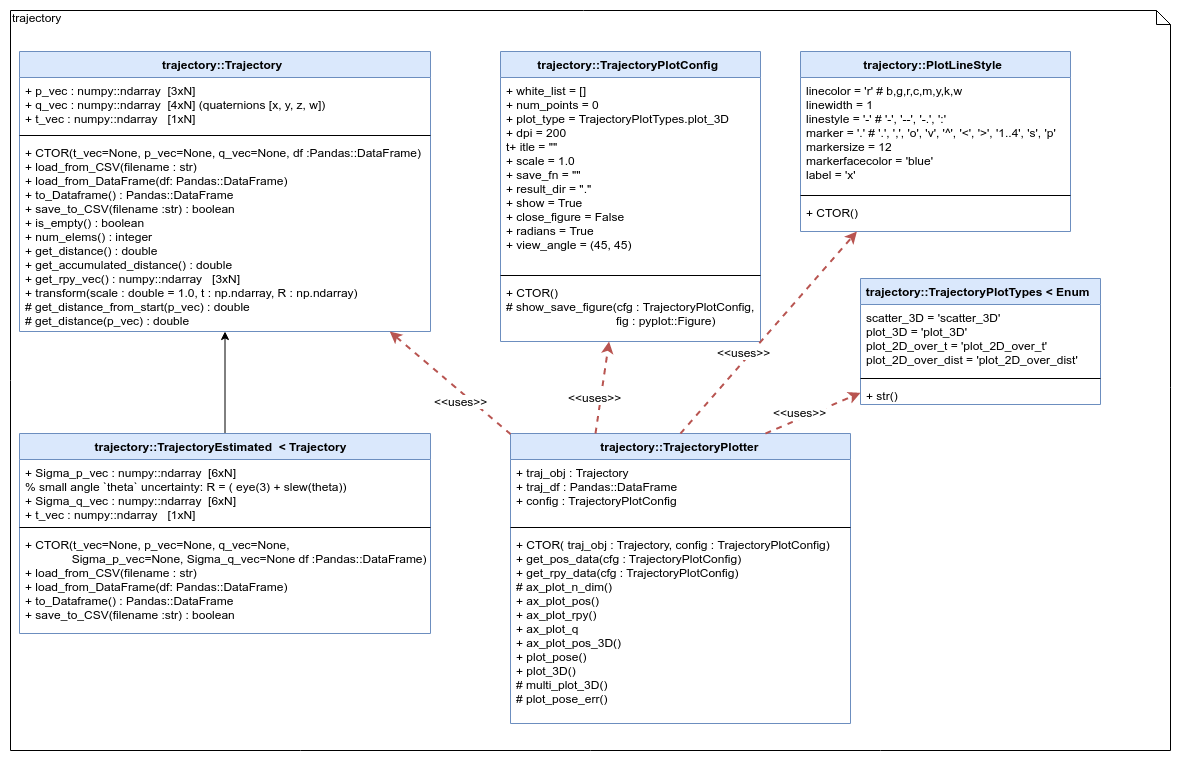

The diagram above was exported from draw.io. Its source (the exported page's mxGraphModel, read from the mxfile embedded in the PNG):
<mxGraphModel dx="1964" dy="3599" grid="1" gridSize="10" guides="1" tooltips="1" connect="1" arrows="1" fold="1" page="1" pageScale="1" pageWidth="827" pageHeight="1169" math="0" shadow="0">
  <root>
    <mxCell id="0" />
    <mxCell id="1" parent="0" />
    <mxCell id="6N4GZwwXcOzEyC5JJ1M4-42" value="" style="group" vertex="1" connectable="0" parent="1">
      <mxGeometry x="40" y="-2319" width="1160" height="740" as="geometry" />
    </mxCell>
    <mxCell id="6N4GZwwXcOzEyC5JJ1M4-41" value="" style="group" vertex="1" connectable="0" parent="6N4GZwwXcOzEyC5JJ1M4-42">
      <mxGeometry width="1160" height="740" as="geometry" />
    </mxCell>
    <mxCell id="6N4GZwwXcOzEyC5JJ1M4-5" value="trajectory" style="shape=note;whiteSpace=wrap;html=1;size=14;verticalAlign=top;align=left;spacingTop=-6;" vertex="1" parent="6N4GZwwXcOzEyC5JJ1M4-41">
      <mxGeometry width="1160" height="740" as="geometry" />
    </mxCell>
    <mxCell id="6N4GZwwXcOzEyC5JJ1M4-1" value="trajectory::Trajectory " style="swimlane;fontStyle=1;align=center;verticalAlign=top;childLayout=stackLayout;horizontal=1;startSize=26;horizontalStack=0;resizeParent=1;resizeParentMax=0;resizeLast=0;collapsible=1;marginBottom=0;fillColor=#dae8fc;strokeColor=#6c8ebf;" vertex="1" parent="6N4GZwwXcOzEyC5JJ1M4-41">
      <mxGeometry x="9" y="41" width="411" height="280" as="geometry" />
    </mxCell>
    <mxCell id="6N4GZwwXcOzEyC5JJ1M4-2" value="+ p_vec : numpy::ndarray  [3xN]&#10;+ q_vec : numpy::ndarray  [4xN] (quaternions [x, y, z, w])&#10;+ t_vec : numpy::ndarray   [1xN]&#10;   " style="text;strokeColor=none;fillColor=none;align=left;verticalAlign=top;spacingLeft=4;spacingRight=4;overflow=hidden;rotatable=0;points=[[0,0.5],[1,0.5]];portConstraint=eastwest;" vertex="1" parent="6N4GZwwXcOzEyC5JJ1M4-1">
      <mxGeometry y="26" width="411" height="54" as="geometry" />
    </mxCell>
    <mxCell id="6N4GZwwXcOzEyC5JJ1M4-3" value="" style="line;strokeWidth=1;fillColor=none;align=left;verticalAlign=middle;spacingTop=-1;spacingLeft=3;spacingRight=3;rotatable=0;labelPosition=right;points=[];portConstraint=eastwest;" vertex="1" parent="6N4GZwwXcOzEyC5JJ1M4-1">
      <mxGeometry y="80" width="411" height="8" as="geometry" />
    </mxCell>
    <mxCell id="6N4GZwwXcOzEyC5JJ1M4-4" value="+ CTOR(t_vec=None, p_vec=None, q_vec=None, df :Pandas::DataFrame)&#10;+ load_from_CSV(filename : str)&#10;+ load_from_DataFrame(df: Pandas::DataFrame)&#10;+ to_Dataframe() : Pandas::DataFrame&#10;+ save_to_CSV(filename :str) : boolean&#10;+ is_empty() : boolean&#10;+ num_elems() : integer&#10;+ get_distance() : double&#10;+ get_accumulated_distance() : double&#10;+ get_rpy_vec() : numpy::ndarray   [3xN]&#10;+ transform(scale : double = 1.0, t : np.ndarray, R : np.ndarray)&#10;# get_distance_from_start(p_vec) : double&#10;# get_distance(p_vec) : double&#10;" style="text;strokeColor=none;fillColor=none;align=left;verticalAlign=top;spacingLeft=4;spacingRight=4;overflow=hidden;rotatable=0;points=[[0,0.5],[1,0.5]];portConstraint=eastwest;fontStyle=0" vertex="1" parent="6N4GZwwXcOzEyC5JJ1M4-1">
      <mxGeometry y="88" width="411" height="192" as="geometry" />
    </mxCell>
    <mxCell id="6N4GZwwXcOzEyC5JJ1M4-10" style="edgeStyle=orthogonalEdgeStyle;rounded=0;orthogonalLoop=1;jettySize=auto;html=1;" edge="1" parent="6N4GZwwXcOzEyC5JJ1M4-41" source="6N4GZwwXcOzEyC5JJ1M4-6" target="6N4GZwwXcOzEyC5JJ1M4-1">
      <mxGeometry relative="1" as="geometry" />
    </mxCell>
    <mxCell id="6N4GZwwXcOzEyC5JJ1M4-6" value="trajectory::TrajectoryEstimated  &lt; Trajectory  " style="swimlane;fontStyle=1;align=center;verticalAlign=top;childLayout=stackLayout;horizontal=1;startSize=26;horizontalStack=0;resizeParent=1;resizeParentMax=0;resizeLast=0;collapsible=1;marginBottom=0;fillColor=#dae8fc;strokeColor=#6c8ebf;" vertex="1" parent="6N4GZwwXcOzEyC5JJ1M4-41">
      <mxGeometry x="9" y="423" width="411" height="200" as="geometry" />
    </mxCell>
    <mxCell id="6N4GZwwXcOzEyC5JJ1M4-7" value="+ Sigma_p_vec : numpy::ndarray  [6xN]&#10;% small angle `theta` uncertainty: R = ( eye(3) + slew(theta))&#10;+ Sigma_q_vec : numpy::ndarray  [6xN]  &#10;+ t_vec : numpy::ndarray   [1xN]&#10;   " style="text;strokeColor=none;fillColor=none;align=left;verticalAlign=top;spacingLeft=4;spacingRight=4;overflow=hidden;rotatable=0;points=[[0,0.5],[1,0.5]];portConstraint=eastwest;" vertex="1" parent="6N4GZwwXcOzEyC5JJ1M4-6">
      <mxGeometry y="26" width="411" height="64" as="geometry" />
    </mxCell>
    <mxCell id="6N4GZwwXcOzEyC5JJ1M4-8" value="" style="line;strokeWidth=1;fillColor=none;align=left;verticalAlign=middle;spacingTop=-1;spacingLeft=3;spacingRight=3;rotatable=0;labelPosition=right;points=[];portConstraint=eastwest;" vertex="1" parent="6N4GZwwXcOzEyC5JJ1M4-6">
      <mxGeometry y="90" width="411" height="8" as="geometry" />
    </mxCell>
    <mxCell id="6N4GZwwXcOzEyC5JJ1M4-9" value="+ CTOR(t_vec=None, p_vec=None, q_vec=None, &#10;              Sigma_p_vec=None, Sigma_q_vec=None df :Pandas::DataFrame)&#10;+ load_from_CSV(filename : str)&#10;+ load_from_DataFrame(df: Pandas::DataFrame)&#10;+ to_Dataframe() : Pandas::DataFrame&#10;+ save_to_CSV(filename :str) : boolean&#10;" style="text;strokeColor=none;fillColor=none;align=left;verticalAlign=top;spacingLeft=4;spacingRight=4;overflow=hidden;rotatable=0;points=[[0,0.5],[1,0.5]];portConstraint=eastwest;fontStyle=0" vertex="1" parent="6N4GZwwXcOzEyC5JJ1M4-6">
      <mxGeometry y="98" width="411" height="102" as="geometry" />
    </mxCell>
    <mxCell id="6N4GZwwXcOzEyC5JJ1M4-11" value="trajectory::TrajectoryPlotConfig " style="swimlane;fontStyle=1;align=center;verticalAlign=top;childLayout=stackLayout;horizontal=1;startSize=26;horizontalStack=0;resizeParent=1;resizeParentMax=0;resizeLast=0;collapsible=1;marginBottom=0;fillColor=#dae8fc;strokeColor=#6c8ebf;" vertex="1" parent="6N4GZwwXcOzEyC5JJ1M4-41">
      <mxGeometry x="490" y="41" width="260" height="290" as="geometry" />
    </mxCell>
    <mxCell id="6N4GZwwXcOzEyC5JJ1M4-12" value="+ white_list = []&#10;+ num_points = 0&#10;+ plot_type = TrajectoryPlotTypes.plot_3D&#10;+ dpi = 200&#10;t+ itle = &quot;&quot;&#10;+ scale = 1.0&#10;+ save_fn = &quot;&quot;&#10;+ result_dir = &quot;.&quot;&#10;+ show = True&#10;+ close_figure = False&#10;+ radians = True&#10;+ view_angle = (45, 45)  " style="text;strokeColor=none;fillColor=none;align=left;verticalAlign=top;spacingLeft=4;spacingRight=4;overflow=hidden;rotatable=0;points=[[0,0.5],[1,0.5]];portConstraint=eastwest;" vertex="1" parent="6N4GZwwXcOzEyC5JJ1M4-11">
      <mxGeometry y="26" width="260" height="194" as="geometry" />
    </mxCell>
    <mxCell id="6N4GZwwXcOzEyC5JJ1M4-13" value="" style="line;strokeWidth=1;fillColor=none;align=left;verticalAlign=middle;spacingTop=-1;spacingLeft=3;spacingRight=3;rotatable=0;labelPosition=right;points=[];portConstraint=eastwest;" vertex="1" parent="6N4GZwwXcOzEyC5JJ1M4-11">
      <mxGeometry y="220" width="260" height="8" as="geometry" />
    </mxCell>
    <mxCell id="6N4GZwwXcOzEyC5JJ1M4-14" value="+ CTOR()&#10;# show_save_figure(cfg : TrajectoryPlotConfig, &#10;                                 fig : pyplot::Figure)" style="text;strokeColor=none;fillColor=none;align=left;verticalAlign=top;spacingLeft=4;spacingRight=4;overflow=hidden;rotatable=0;points=[[0,0.5],[1,0.5]];portConstraint=eastwest;fontStyle=0" vertex="1" parent="6N4GZwwXcOzEyC5JJ1M4-11">
      <mxGeometry y="228" width="260" height="62" as="geometry" />
    </mxCell>
    <mxCell id="6N4GZwwXcOzEyC5JJ1M4-15" value="trajectory::PlotLineStyle " style="swimlane;fontStyle=1;align=center;verticalAlign=top;childLayout=stackLayout;horizontal=1;startSize=26;horizontalStack=0;resizeParent=1;resizeParentMax=0;resizeLast=0;collapsible=1;marginBottom=0;fillColor=#dae8fc;strokeColor=#6c8ebf;" vertex="1" parent="6N4GZwwXcOzEyC5JJ1M4-41">
      <mxGeometry x="790" y="41" width="270" height="180" as="geometry" />
    </mxCell>
    <mxCell id="6N4GZwwXcOzEyC5JJ1M4-16" value="linecolor = 'r'  # b,g,r,c,m,y,k,w&#10;linewidth = 1&#10;linestyle = '-'  # '-', '--', '-.', ':'&#10;marker = '.'  # '.', ',', 'o', 'v', '^', '&lt;', '&gt;', '1..4', 's', 'p'&#10;markersize = 12&#10;markerfacecolor = 'blue'&#10;label = 'x'" style="text;strokeColor=none;fillColor=none;align=left;verticalAlign=top;spacingLeft=4;spacingRight=4;overflow=hidden;rotatable=0;points=[[0,0.5],[1,0.5]];portConstraint=eastwest;" vertex="1" parent="6N4GZwwXcOzEyC5JJ1M4-15">
      <mxGeometry y="26" width="270" height="114" as="geometry" />
    </mxCell>
    <mxCell id="6N4GZwwXcOzEyC5JJ1M4-17" value="" style="line;strokeWidth=1;fillColor=none;align=left;verticalAlign=middle;spacingTop=-1;spacingLeft=3;spacingRight=3;rotatable=0;labelPosition=right;points=[];portConstraint=eastwest;" vertex="1" parent="6N4GZwwXcOzEyC5JJ1M4-15">
      <mxGeometry y="140" width="270" height="8" as="geometry" />
    </mxCell>
    <mxCell id="6N4GZwwXcOzEyC5JJ1M4-18" value="+ CTOR()" style="text;strokeColor=none;fillColor=none;align=left;verticalAlign=top;spacingLeft=4;spacingRight=4;overflow=hidden;rotatable=0;points=[[0,0.5],[1,0.5]];portConstraint=eastwest;fontStyle=0" vertex="1" parent="6N4GZwwXcOzEyC5JJ1M4-15">
      <mxGeometry y="148" width="270" height="32" as="geometry" />
    </mxCell>
    <mxCell id="6N4GZwwXcOzEyC5JJ1M4-19" value="trajectory::TrajectoryPlotter" style="swimlane;fontStyle=1;align=center;verticalAlign=top;childLayout=stackLayout;horizontal=1;startSize=26;horizontalStack=0;resizeParent=1;resizeParentMax=0;resizeLast=0;collapsible=1;marginBottom=0;fillColor=#dae8fc;strokeColor=#6c8ebf;" vertex="1" parent="6N4GZwwXcOzEyC5JJ1M4-41">
      <mxGeometry x="500" y="423" width="340" height="290" as="geometry" />
    </mxCell>
    <mxCell id="6N4GZwwXcOzEyC5JJ1M4-20" value="+ traj_obj : Trajectory&#10;+ traj_df : Pandas::DataFrame&#10;+ config : TrajectoryPlotConfig&#10;   " style="text;strokeColor=none;fillColor=none;align=left;verticalAlign=top;spacingLeft=4;spacingRight=4;overflow=hidden;rotatable=0;points=[[0,0.5],[1,0.5]];portConstraint=eastwest;" vertex="1" parent="6N4GZwwXcOzEyC5JJ1M4-19">
      <mxGeometry y="26" width="340" height="64" as="geometry" />
    </mxCell>
    <mxCell id="6N4GZwwXcOzEyC5JJ1M4-21" value="" style="line;strokeWidth=1;fillColor=none;align=left;verticalAlign=middle;spacingTop=-1;spacingLeft=3;spacingRight=3;rotatable=0;labelPosition=right;points=[];portConstraint=eastwest;" vertex="1" parent="6N4GZwwXcOzEyC5JJ1M4-19">
      <mxGeometry y="90" width="340" height="8" as="geometry" />
    </mxCell>
    <mxCell id="6N4GZwwXcOzEyC5JJ1M4-22" value="+ CTOR( traj_obj : Trajectory, config : TrajectoryPlotConfig)&#10;+ get_pos_data(cfg : TrajectoryPlotConfig)&#10;+ get_rpy_data(cfg : TrajectoryPlotConfig)&#10;# ax_plot_n_dim()&#10;+ ax_plot_pos()&#10;+ ax_plot_rpy()&#10;+ ax_plot_q&#10;+ ax_plot_pos_3D()&#10;+ plot_pose()&#10;+ plot_3D()&#10;# multi_plot_3D()&#10;# plot_pose_err()&#10;&#10;&#10;&#10;" style="text;strokeColor=none;fillColor=none;align=left;verticalAlign=top;spacingLeft=4;spacingRight=4;overflow=hidden;rotatable=0;points=[[0,0.5],[1,0.5]];portConstraint=eastwest;fontStyle=0" vertex="1" parent="6N4GZwwXcOzEyC5JJ1M4-19">
      <mxGeometry y="98" width="340" height="192" as="geometry" />
    </mxCell>
    <mxCell id="6N4GZwwXcOzEyC5JJ1M4-23" value="trajectory::TrajectoryPlotTypes &lt; Enum " style="swimlane;fontStyle=1;align=center;verticalAlign=top;childLayout=stackLayout;horizontal=1;startSize=26;horizontalStack=0;resizeParent=1;resizeParentMax=0;resizeLast=0;collapsible=1;marginBottom=0;fillColor=#dae8fc;strokeColor=#6c8ebf;" vertex="1" parent="6N4GZwwXcOzEyC5JJ1M4-41">
      <mxGeometry x="850" y="268" width="240" height="126" as="geometry" />
    </mxCell>
    <mxCell id="6N4GZwwXcOzEyC5JJ1M4-24" value="scatter_3D = 'scatter_3D'&#10;plot_3D = 'plot_3D'&#10;plot_2D_over_t = 'plot_2D_over_t'&#10;plot_2D_over_dist = 'plot_2D_over_dist'" style="text;strokeColor=none;fillColor=none;align=left;verticalAlign=top;spacingLeft=4;spacingRight=4;overflow=hidden;rotatable=0;points=[[0,0.5],[1,0.5]];portConstraint=eastwest;" vertex="1" parent="6N4GZwwXcOzEyC5JJ1M4-23">
      <mxGeometry y="26" width="240" height="70" as="geometry" />
    </mxCell>
    <mxCell id="6N4GZwwXcOzEyC5JJ1M4-25" value="" style="line;strokeWidth=1;fillColor=none;align=left;verticalAlign=middle;spacingTop=-1;spacingLeft=3;spacingRight=3;rotatable=0;labelPosition=right;points=[];portConstraint=eastwest;" vertex="1" parent="6N4GZwwXcOzEyC5JJ1M4-23">
      <mxGeometry y="96" width="240" height="8" as="geometry" />
    </mxCell>
    <mxCell id="6N4GZwwXcOzEyC5JJ1M4-26" value="+ str()" style="text;strokeColor=none;fillColor=none;align=left;verticalAlign=top;spacingLeft=4;spacingRight=4;overflow=hidden;rotatable=0;points=[[0,0.5],[1,0.5]];portConstraint=eastwest;fontStyle=0" vertex="1" parent="6N4GZwwXcOzEyC5JJ1M4-23">
      <mxGeometry y="104" width="240" height="22" as="geometry" />
    </mxCell>
    <mxCell id="6N4GZwwXcOzEyC5JJ1M4-32" value="" style="curved=1;endArrow=classic;html=1;strokeWidth=2;fillColor=#f8cecc;strokeColor=#b85450;dashed=1;" edge="1" parent="6N4GZwwXcOzEyC5JJ1M4-41" source="6N4GZwwXcOzEyC5JJ1M4-19" target="6N4GZwwXcOzEyC5JJ1M4-1">
      <mxGeometry width="50" height="50" relative="1" as="geometry">
        <mxPoint x="637.1078431372548" y="341" as="sourcePoint" />
        <mxPoint x="680" y="433" as="targetPoint" />
        <Array as="points" />
      </mxGeometry>
    </mxCell>
    <mxCell id="6N4GZwwXcOzEyC5JJ1M4-33" value="&amp;lt;&amp;lt;uses&amp;gt;&amp;gt;" style="text;html=1;resizable=0;points=[];align=center;verticalAlign=middle;labelBackgroundColor=#ffffff;" vertex="1" connectable="0" parent="6N4GZwwXcOzEyC5JJ1M4-32">
      <mxGeometry x="-0.2358" y="7" relative="1" as="geometry">
        <mxPoint as="offset" />
      </mxGeometry>
    </mxCell>
    <mxCell id="6N4GZwwXcOzEyC5JJ1M4-35" value="" style="curved=1;endArrow=classic;html=1;strokeWidth=2;fillColor=#f8cecc;strokeColor=#b85450;dashed=1;exitX=0.25;exitY=0;exitDx=0;exitDy=0;" edge="1" parent="6N4GZwwXcOzEyC5JJ1M4-41" source="6N4GZwwXcOzEyC5JJ1M4-19" target="6N4GZwwXcOzEyC5JJ1M4-11">
      <mxGeometry width="50" height="50" relative="1" as="geometry">
        <mxPoint x="510" y="433.5653128430297" as="sourcePoint" />
        <mxPoint x="389.280361757106" y="331" as="targetPoint" />
        <Array as="points" />
      </mxGeometry>
    </mxCell>
    <mxCell id="6N4GZwwXcOzEyC5JJ1M4-36" value="&amp;lt;&amp;lt;uses&amp;gt;&amp;gt;" style="text;html=1;resizable=0;points=[];align=center;verticalAlign=middle;labelBackgroundColor=#ffffff;" vertex="1" connectable="0" parent="6N4GZwwXcOzEyC5JJ1M4-35">
      <mxGeometry x="-0.2358" y="7" relative="1" as="geometry">
        <mxPoint as="offset" />
      </mxGeometry>
    </mxCell>
    <mxCell id="6N4GZwwXcOzEyC5JJ1M4-37" value="" style="curved=1;endArrow=classic;html=1;strokeWidth=2;fillColor=#f8cecc;strokeColor=#b85450;dashed=1;exitX=0.5;exitY=0;exitDx=0;exitDy=0;" edge="1" parent="6N4GZwwXcOzEyC5JJ1M4-41" source="6N4GZwwXcOzEyC5JJ1M4-19" target="6N4GZwwXcOzEyC5JJ1M4-15">
      <mxGeometry width="50" height="50" relative="1" as="geometry">
        <mxPoint x="520" y="443.5653128430297" as="sourcePoint" />
        <mxPoint x="399.280361757106" y="341" as="targetPoint" />
        <Array as="points" />
      </mxGeometry>
    </mxCell>
    <mxCell id="6N4GZwwXcOzEyC5JJ1M4-38" value="&amp;lt;&amp;lt;uses&amp;gt;&amp;gt;" style="text;html=1;resizable=0;points=[];align=center;verticalAlign=middle;labelBackgroundColor=#ffffff;" vertex="1" connectable="0" parent="6N4GZwwXcOzEyC5JJ1M4-37">
      <mxGeometry x="-0.2358" y="7" relative="1" as="geometry">
        <mxPoint as="offset" />
      </mxGeometry>
    </mxCell>
    <mxCell id="6N4GZwwXcOzEyC5JJ1M4-39" value="" style="curved=1;endArrow=classic;html=1;strokeWidth=2;fillColor=#f8cecc;strokeColor=#b85450;dashed=1;exitX=0.75;exitY=0;exitDx=0;exitDy=0;" edge="1" parent="6N4GZwwXcOzEyC5JJ1M4-41" source="6N4GZwwXcOzEyC5JJ1M4-19" target="6N4GZwwXcOzEyC5JJ1M4-23">
      <mxGeometry width="50" height="50" relative="1" as="geometry">
        <mxPoint x="530" y="453.5653128430297" as="sourcePoint" />
        <mxPoint x="409.280361757106" y="351" as="targetPoint" />
        <Array as="points" />
      </mxGeometry>
    </mxCell>
    <mxCell id="6N4GZwwXcOzEyC5JJ1M4-40" value="&amp;lt;&amp;lt;uses&amp;gt;&amp;gt;" style="text;html=1;resizable=0;points=[];align=center;verticalAlign=middle;labelBackgroundColor=#ffffff;" vertex="1" connectable="0" parent="6N4GZwwXcOzEyC5JJ1M4-39">
      <mxGeometry x="-0.2358" y="7" relative="1" as="geometry">
        <mxPoint as="offset" />
      </mxGeometry>
    </mxCell>
  </root>
</mxGraphModel>